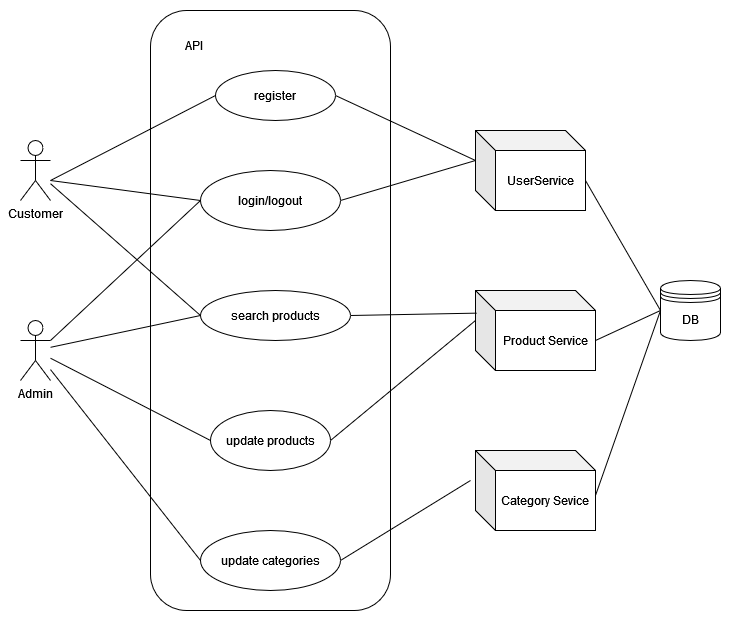

The diagram above was exported from draw.io. Its source (the exported page's mxGraphModel, read from the mxfile embedded in the PNG):
<mxGraphModel dx="1235" dy="1825" grid="1" gridSize="10" guides="1" tooltips="1" connect="1" arrows="1" fold="1" page="1" pageScale="1" pageWidth="827" pageHeight="1169" math="0" shadow="0">
  <root>
    <mxCell id="0" />
    <mxCell id="1" parent="0" />
    <mxCell id="Bonp8VcpHLTtod9qSRFc-12" value="" style="rounded=1;whiteSpace=wrap;html=1;" vertex="1" parent="1">
      <mxGeometry x="340" y="-30" width="240" height="600" as="geometry" />
    </mxCell>
    <mxCell id="Bonp8VcpHLTtod9qSRFc-1" value="Customer" style="shape=umlActor;verticalLabelPosition=bottom;verticalAlign=top;html=1;outlineConnect=0;" vertex="1" parent="1">
      <mxGeometry x="210" y="100" width="30" height="60" as="geometry" />
    </mxCell>
    <mxCell id="Bonp8VcpHLTtod9qSRFc-2" value="Admin" style="shape=umlActor;verticalLabelPosition=bottom;verticalAlign=top;html=1;outlineConnect=0;" vertex="1" parent="1">
      <mxGeometry x="210" y="280" width="30" height="60" as="geometry" />
    </mxCell>
    <mxCell id="Bonp8VcpHLTtod9qSRFc-3" value="register" style="ellipse;whiteSpace=wrap;html=1;" vertex="1" parent="1">
      <mxGeometry x="405" y="30" width="120" height="50" as="geometry" />
    </mxCell>
    <mxCell id="Bonp8VcpHLTtod9qSRFc-4" value="&lt;div&gt;search products&lt;/div&gt;" style="ellipse;whiteSpace=wrap;html=1;" vertex="1" parent="1">
      <mxGeometry x="390" y="250" width="150" height="50" as="geometry" />
    </mxCell>
    <mxCell id="Bonp8VcpHLTtod9qSRFc-6" value="login/logout" style="ellipse;whiteSpace=wrap;html=1;" vertex="1" parent="1">
      <mxGeometry x="390" y="130" width="140" height="60" as="geometry" />
    </mxCell>
    <mxCell id="Bonp8VcpHLTtod9qSRFc-7" value="update categories" style="ellipse;whiteSpace=wrap;html=1;" vertex="1" parent="1">
      <mxGeometry x="390" y="490" width="140" height="60" as="geometry" />
    </mxCell>
    <mxCell id="Bonp8VcpHLTtod9qSRFc-8" value="update products" style="ellipse;whiteSpace=wrap;html=1;" vertex="1" parent="1">
      <mxGeometry x="400" y="370" width="120" height="60" as="geometry" />
    </mxCell>
    <mxCell id="Bonp8VcpHLTtod9qSRFc-9" value="UserService" style="shape=cube;whiteSpace=wrap;html=1;boundedLbl=1;backgroundOutline=1;darkOpacity=0.05;darkOpacity2=0.1;" vertex="1" parent="1">
      <mxGeometry x="665" y="90" width="110" height="80" as="geometry" />
    </mxCell>
    <mxCell id="Bonp8VcpHLTtod9qSRFc-10" value="Category Sevice" style="shape=cube;whiteSpace=wrap;html=1;boundedLbl=1;backgroundOutline=1;darkOpacity=0.05;darkOpacity2=0.1;" vertex="1" parent="1">
      <mxGeometry x="665" y="410" width="120" height="80" as="geometry" />
    </mxCell>
    <mxCell id="Bonp8VcpHLTtod9qSRFc-11" value="Product Service" style="shape=cube;whiteSpace=wrap;html=1;boundedLbl=1;backgroundOutline=1;darkOpacity=0.05;darkOpacity2=0.1;" vertex="1" parent="1">
      <mxGeometry x="665" y="250" width="120" height="80" as="geometry" />
    </mxCell>
    <mxCell id="Bonp8VcpHLTtod9qSRFc-13" value="API" style="text;html=1;align=center;verticalAlign=middle;whiteSpace=wrap;rounded=0;" vertex="1" parent="1">
      <mxGeometry x="354" y="-10" width="60" height="30" as="geometry" />
    </mxCell>
    <mxCell id="Bonp8VcpHLTtod9qSRFc-14" value="&lt;div&gt;DB&lt;/div&gt;" style="shape=datastore;whiteSpace=wrap;html=1;" vertex="1" parent="1">
      <mxGeometry x="850" y="240" width="60" height="60" as="geometry" />
    </mxCell>
    <mxCell id="Bonp8VcpHLTtod9qSRFc-16" value="" style="endArrow=none;html=1;rounded=0;exitX=0;exitY=0.5;exitDx=0;exitDy=0;" edge="1" parent="1" source="Bonp8VcpHLTtod9qSRFc-4" target="Bonp8VcpHLTtod9qSRFc-1">
      <mxGeometry width="50" height="50" relative="1" as="geometry">
        <mxPoint x="460" y="320" as="sourcePoint" />
        <mxPoint x="510" y="270" as="targetPoint" />
      </mxGeometry>
    </mxCell>
    <mxCell id="Bonp8VcpHLTtod9qSRFc-17" value="" style="endArrow=none;html=1;rounded=0;entryX=0;entryY=0.5;entryDx=0;entryDy=0;" edge="1" parent="1" target="Bonp8VcpHLTtod9qSRFc-3">
      <mxGeometry width="50" height="50" relative="1" as="geometry">
        <mxPoint x="240" y="140" as="sourcePoint" />
        <mxPoint x="510" y="270" as="targetPoint" />
      </mxGeometry>
    </mxCell>
    <mxCell id="Bonp8VcpHLTtod9qSRFc-18" value="" style="endArrow=none;html=1;rounded=0;entryX=0;entryY=0.5;entryDx=0;entryDy=0;" edge="1" parent="1" target="Bonp8VcpHLTtod9qSRFc-6">
      <mxGeometry width="50" height="50" relative="1" as="geometry">
        <mxPoint x="240" y="140" as="sourcePoint" />
        <mxPoint x="510" y="270" as="targetPoint" />
      </mxGeometry>
    </mxCell>
    <mxCell id="Bonp8VcpHLTtod9qSRFc-19" value="" style="endArrow=none;html=1;rounded=0;entryX=0;entryY=0.5;entryDx=0;entryDy=0;" edge="1" parent="1" source="Bonp8VcpHLTtod9qSRFc-2" target="Bonp8VcpHLTtod9qSRFc-8">
      <mxGeometry width="50" height="50" relative="1" as="geometry">
        <mxPoint x="460" y="320" as="sourcePoint" />
        <mxPoint x="510" y="270" as="targetPoint" />
      </mxGeometry>
    </mxCell>
    <mxCell id="Bonp8VcpHLTtod9qSRFc-20" value="" style="endArrow=none;html=1;rounded=0;entryX=0;entryY=0.5;entryDx=0;entryDy=0;" edge="1" parent="1" source="Bonp8VcpHLTtod9qSRFc-2" target="Bonp8VcpHLTtod9qSRFc-7">
      <mxGeometry width="50" height="50" relative="1" as="geometry">
        <mxPoint x="240" y="300" as="sourcePoint" />
        <mxPoint x="510" y="270" as="targetPoint" />
      </mxGeometry>
    </mxCell>
    <mxCell id="Bonp8VcpHLTtod9qSRFc-21" value="" style="endArrow=none;html=1;rounded=0;entryX=0;entryY=0.5;entryDx=0;entryDy=0;" edge="1" parent="1" source="Bonp8VcpHLTtod9qSRFc-2" target="Bonp8VcpHLTtod9qSRFc-4">
      <mxGeometry width="50" height="50" relative="1" as="geometry">
        <mxPoint x="460" y="320" as="sourcePoint" />
        <mxPoint x="510" y="270" as="targetPoint" />
      </mxGeometry>
    </mxCell>
    <mxCell id="Bonp8VcpHLTtod9qSRFc-22" value="" style="endArrow=none;html=1;rounded=0;exitX=1;exitY=0.3333333333333333;exitDx=0;exitDy=0;exitPerimeter=0;entryX=0;entryY=0.5;entryDx=0;entryDy=0;" edge="1" parent="1" source="Bonp8VcpHLTtod9qSRFc-2" target="Bonp8VcpHLTtod9qSRFc-6">
      <mxGeometry width="50" height="50" relative="1" as="geometry">
        <mxPoint x="460" y="320" as="sourcePoint" />
        <mxPoint x="290" y="240" as="targetPoint" />
      </mxGeometry>
    </mxCell>
    <mxCell id="Bonp8VcpHLTtod9qSRFc-23" value="" style="endArrow=none;html=1;rounded=0;exitX=1;exitY=0.5;exitDx=0;exitDy=0;entryX=0;entryY=0;entryDx=0;entryDy=30;entryPerimeter=0;" edge="1" parent="1" source="Bonp8VcpHLTtod9qSRFc-3" target="Bonp8VcpHLTtod9qSRFc-9">
      <mxGeometry width="50" height="50" relative="1" as="geometry">
        <mxPoint x="460" y="320" as="sourcePoint" />
        <mxPoint x="650" y="110" as="targetPoint" />
      </mxGeometry>
    </mxCell>
    <mxCell id="Bonp8VcpHLTtod9qSRFc-24" value="" style="endArrow=none;html=1;rounded=0;entryX=0;entryY=0;entryDx=0;entryDy=30;entryPerimeter=0;exitX=1;exitY=0.5;exitDx=0;exitDy=0;" edge="1" parent="1" source="Bonp8VcpHLTtod9qSRFc-6" target="Bonp8VcpHLTtod9qSRFc-9">
      <mxGeometry width="50" height="50" relative="1" as="geometry">
        <mxPoint x="460" y="320" as="sourcePoint" />
        <mxPoint x="510" y="270" as="targetPoint" />
      </mxGeometry>
    </mxCell>
    <mxCell id="Bonp8VcpHLTtod9qSRFc-25" value="" style="endArrow=none;html=1;rounded=0;entryX=0.01;entryY=0.283;entryDx=0;entryDy=0;entryPerimeter=0;exitX=1;exitY=0.5;exitDx=0;exitDy=0;" edge="1" parent="1" source="Bonp8VcpHLTtod9qSRFc-4" target="Bonp8VcpHLTtod9qSRFc-11">
      <mxGeometry width="50" height="50" relative="1" as="geometry">
        <mxPoint x="460" y="320" as="sourcePoint" />
        <mxPoint x="510" y="270" as="targetPoint" />
      </mxGeometry>
    </mxCell>
    <mxCell id="Bonp8VcpHLTtod9qSRFc-26" value="" style="endArrow=none;html=1;rounded=0;exitX=1;exitY=0.5;exitDx=0;exitDy=0;entryX=0;entryY=0;entryDx=0;entryDy=30;entryPerimeter=0;" edge="1" parent="1" source="Bonp8VcpHLTtod9qSRFc-8" target="Bonp8VcpHLTtod9qSRFc-11">
      <mxGeometry width="50" height="50" relative="1" as="geometry">
        <mxPoint x="460" y="320" as="sourcePoint" />
        <mxPoint x="510" y="270" as="targetPoint" />
      </mxGeometry>
    </mxCell>
    <mxCell id="Bonp8VcpHLTtod9qSRFc-27" value="" style="endArrow=none;html=1;rounded=0;entryX=0;entryY=0.5;entryDx=0;entryDy=0;exitX=0;exitY=0;exitDx=110;exitDy=50;exitPerimeter=0;" edge="1" parent="1" source="Bonp8VcpHLTtod9qSRFc-9" target="Bonp8VcpHLTtod9qSRFc-14">
      <mxGeometry width="50" height="50" relative="1" as="geometry">
        <mxPoint x="460" y="320" as="sourcePoint" />
        <mxPoint x="510" y="270" as="targetPoint" />
      </mxGeometry>
    </mxCell>
    <mxCell id="Bonp8VcpHLTtod9qSRFc-28" value="" style="endArrow=none;html=1;rounded=0;exitX=1;exitY=0.5;exitDx=0;exitDy=0;" edge="1" parent="1" source="Bonp8VcpHLTtod9qSRFc-7">
      <mxGeometry width="50" height="50" relative="1" as="geometry">
        <mxPoint x="460" y="320" as="sourcePoint" />
        <mxPoint x="660" y="440" as="targetPoint" />
      </mxGeometry>
    </mxCell>
    <mxCell id="Bonp8VcpHLTtod9qSRFc-29" value="" style="endArrow=none;html=1;rounded=0;entryX=0;entryY=0.5;entryDx=0;entryDy=0;" edge="1" parent="1" target="Bonp8VcpHLTtod9qSRFc-14">
      <mxGeometry width="50" height="50" relative="1" as="geometry">
        <mxPoint x="785" y="455" as="sourcePoint" />
        <mxPoint x="860" y="585" as="targetPoint" />
      </mxGeometry>
    </mxCell>
    <mxCell id="Bonp8VcpHLTtod9qSRFc-30" value="" style="endArrow=none;html=1;rounded=0;entryX=0;entryY=0.5;entryDx=0;entryDy=0;exitX=0;exitY=0;exitDx=120;exitDy=50;exitPerimeter=0;" edge="1" parent="1" source="Bonp8VcpHLTtod9qSRFc-11" target="Bonp8VcpHLTtod9qSRFc-14">
      <mxGeometry width="50" height="50" relative="1" as="geometry">
        <mxPoint x="790" y="300" as="sourcePoint" />
        <mxPoint x="510" y="270" as="targetPoint" />
      </mxGeometry>
    </mxCell>
  </root>
</mxGraphModel>